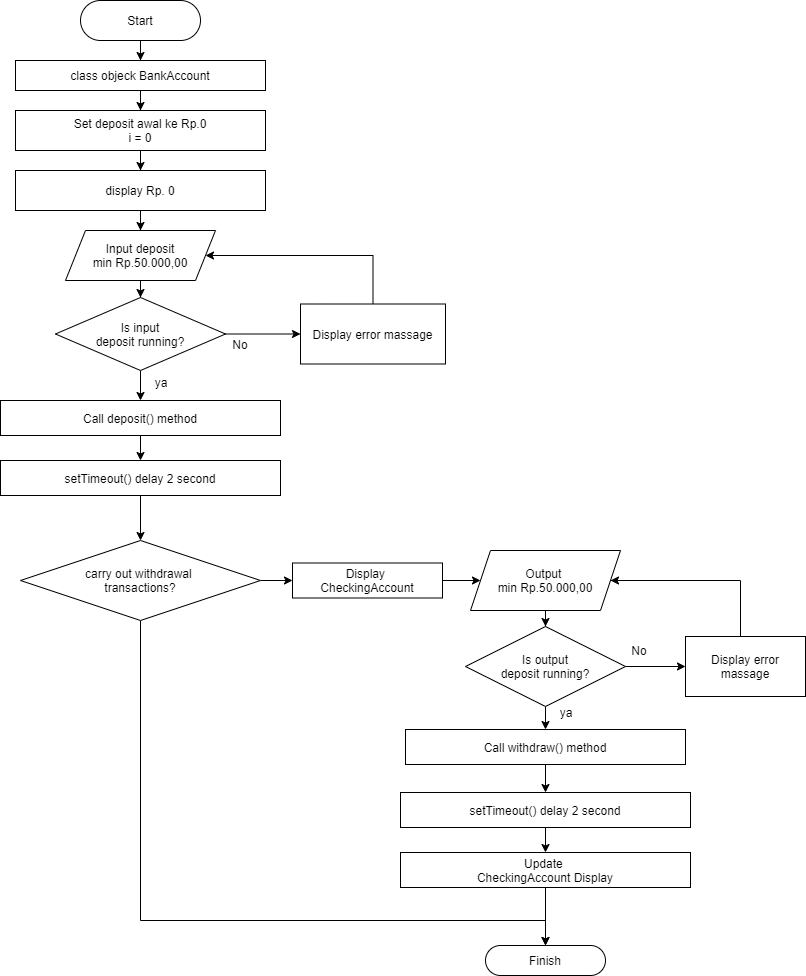

The diagram above was exported from draw.io. Its source (the exported page's mxGraphModel, read from the mxfile embedded in the PNG):
<mxGraphModel dx="2060" dy="1113" grid="1" gridSize="10" guides="1" tooltips="1" connect="1" arrows="1" fold="1" page="1" pageScale="1" pageWidth="1400" pageHeight="850" math="0" shadow="0">
  <root>
    <mxCell id="0" />
    <mxCell id="1" parent="0" />
    <mxCell id="V0Mh0hJWngyDDuTuKPKg-19" style="edgeStyle=orthogonalEdgeStyle;rounded=0;orthogonalLoop=1;jettySize=auto;html=1;entryX=0.5;entryY=0;entryDx=0;entryDy=0;" parent="1" source="V0Mh0hJWngyDDuTuKPKg-2" target="V0Mh0hJWngyDDuTuKPKg-18" edge="1">
      <mxGeometry relative="1" as="geometry" />
    </mxCell>
    <mxCell id="V0Mh0hJWngyDDuTuKPKg-2" value="Start" style="rounded=1;whiteSpace=wrap;html=1;arcSize=50;" parent="1" vertex="1">
      <mxGeometry x="520" y="10" width="120" height="40" as="geometry" />
    </mxCell>
    <mxCell id="V0Mh0hJWngyDDuTuKPKg-26" style="edgeStyle=orthogonalEdgeStyle;rounded=0;orthogonalLoop=1;jettySize=auto;html=1;" parent="1" source="V0Mh0hJWngyDDuTuKPKg-4" target="V0Mh0hJWngyDDuTuKPKg-6" edge="1">
      <mxGeometry relative="1" as="geometry" />
    </mxCell>
    <mxCell id="V0Mh0hJWngyDDuTuKPKg-4" value="Input deposit&lt;br&gt;min Rp.50.000,00" style="shape=parallelogram;perimeter=parallelogramPerimeter;whiteSpace=wrap;html=1;fixedSize=1;" parent="1" vertex="1">
      <mxGeometry x="505" y="240" width="150" height="50" as="geometry" />
    </mxCell>
    <mxCell id="V0Mh0hJWngyDDuTuKPKg-14" style="edgeStyle=orthogonalEdgeStyle;rounded=0;orthogonalLoop=1;jettySize=auto;html=1;" parent="1" source="V0Mh0hJWngyDDuTuKPKg-6" target="V0Mh0hJWngyDDuTuKPKg-28" edge="1">
      <mxGeometry relative="1" as="geometry">
        <mxPoint x="580" y="525" as="targetPoint" />
      </mxGeometry>
    </mxCell>
    <mxCell id="V0Mh0hJWngyDDuTuKPKg-23" style="edgeStyle=orthogonalEdgeStyle;rounded=0;orthogonalLoop=1;jettySize=auto;html=1;" parent="1" source="V0Mh0hJWngyDDuTuKPKg-6" target="V0Mh0hJWngyDDuTuKPKg-22" edge="1">
      <mxGeometry relative="1" as="geometry" />
    </mxCell>
    <mxCell id="V0Mh0hJWngyDDuTuKPKg-6" value="&lt;div&gt;Is input&lt;/div&gt;&lt;div&gt;deposit running?&lt;/div&gt;" style="rhombus;whiteSpace=wrap;html=1;" parent="1" vertex="1">
      <mxGeometry x="495" y="307" width="170" height="73" as="geometry" />
    </mxCell>
    <mxCell id="V0Mh0hJWngyDDuTuKPKg-17" value="No" style="text;html=1;strokeColor=none;fillColor=none;align=center;verticalAlign=middle;whiteSpace=wrap;rounded=0;" parent="1" vertex="1">
      <mxGeometry x="660" y="343.5" width="40" height="20" as="geometry" />
    </mxCell>
    <mxCell id="V0Mh0hJWngyDDuTuKPKg-21" style="edgeStyle=orthogonalEdgeStyle;rounded=0;orthogonalLoop=1;jettySize=auto;html=1;entryX=0.5;entryY=0;entryDx=0;entryDy=0;" parent="1" source="V0Mh0hJWngyDDuTuKPKg-18" target="V0Mh0hJWngyDDuTuKPKg-20" edge="1">
      <mxGeometry relative="1" as="geometry" />
    </mxCell>
    <mxCell id="V0Mh0hJWngyDDuTuKPKg-18" value="class objeck BankAccount" style="rounded=0;whiteSpace=wrap;html=1;" parent="1" vertex="1">
      <mxGeometry x="455" y="70" width="250" height="30" as="geometry" />
    </mxCell>
    <mxCell id="pz6P08sm9Bz1BsUSxpiB-2" style="edgeStyle=orthogonalEdgeStyle;rounded=0;orthogonalLoop=1;jettySize=auto;html=1;" edge="1" parent="1" source="V0Mh0hJWngyDDuTuKPKg-20" target="pz6P08sm9Bz1BsUSxpiB-1">
      <mxGeometry relative="1" as="geometry" />
    </mxCell>
    <mxCell id="V0Mh0hJWngyDDuTuKPKg-20" value="&lt;span&gt;Set deposit awal ke Rp.0&lt;br&gt;i = 0&lt;br&gt;&lt;/span&gt;" style="rounded=0;whiteSpace=wrap;html=1;" parent="1" vertex="1">
      <mxGeometry x="455" y="120" width="250" height="40" as="geometry" />
    </mxCell>
    <mxCell id="pz6P08sm9Bz1BsUSxpiB-4" style="edgeStyle=orthogonalEdgeStyle;rounded=0;orthogonalLoop=1;jettySize=auto;html=1;entryX=1;entryY=0.5;entryDx=0;entryDy=0;" edge="1" parent="1" source="V0Mh0hJWngyDDuTuKPKg-22" target="V0Mh0hJWngyDDuTuKPKg-4">
      <mxGeometry relative="1" as="geometry">
        <Array as="points">
          <mxPoint x="813" y="265" />
        </Array>
      </mxGeometry>
    </mxCell>
    <mxCell id="V0Mh0hJWngyDDuTuKPKg-22" value="Display error massage" style="rounded=0;whiteSpace=wrap;html=1;" parent="1" vertex="1">
      <mxGeometry x="740" y="313.5" width="145" height="60" as="geometry" />
    </mxCell>
    <mxCell id="V0Mh0hJWngyDDuTuKPKg-44" style="edgeStyle=orthogonalEdgeStyle;rounded=0;orthogonalLoop=1;jettySize=auto;html=1;" parent="1" source="V0Mh0hJWngyDDuTuKPKg-28" target="V0Mh0hJWngyDDuTuKPKg-43" edge="1">
      <mxGeometry relative="1" as="geometry" />
    </mxCell>
    <mxCell id="V0Mh0hJWngyDDuTuKPKg-28" value="Call deposit() method" style="rounded=0;whiteSpace=wrap;html=1;" parent="1" vertex="1">
      <mxGeometry x="440" y="410" width="280" height="35" as="geometry" />
    </mxCell>
    <mxCell id="V0Mh0hJWngyDDuTuKPKg-33" style="edgeStyle=orthogonalEdgeStyle;rounded=0;orthogonalLoop=1;jettySize=auto;html=1;" parent="1" source="V0Mh0hJWngyDDuTuKPKg-34" target="V0Mh0hJWngyDDuTuKPKg-36" edge="1">
      <mxGeometry relative="1" as="geometry" />
    </mxCell>
    <mxCell id="V0Mh0hJWngyDDuTuKPKg-34" value="Output&amp;nbsp;&lt;br&gt;min Rp.50.000,00" style="shape=parallelogram;perimeter=parallelogramPerimeter;whiteSpace=wrap;html=1;fixedSize=1;" parent="1" vertex="1">
      <mxGeometry x="910" y="560" width="150" height="60" as="geometry" />
    </mxCell>
    <mxCell id="V0Mh0hJWngyDDuTuKPKg-51" style="edgeStyle=orthogonalEdgeStyle;rounded=0;orthogonalLoop=1;jettySize=auto;html=1;" parent="1" source="V0Mh0hJWngyDDuTuKPKg-36" target="V0Mh0hJWngyDDuTuKPKg-42" edge="1">
      <mxGeometry relative="1" as="geometry" />
    </mxCell>
    <mxCell id="pz6P08sm9Bz1BsUSxpiB-10" style="edgeStyle=orthogonalEdgeStyle;rounded=0;orthogonalLoop=1;jettySize=auto;html=1;entryX=0;entryY=0.5;entryDx=0;entryDy=0;" edge="1" parent="1" source="V0Mh0hJWngyDDuTuKPKg-36" target="V0Mh0hJWngyDDuTuKPKg-40">
      <mxGeometry relative="1" as="geometry" />
    </mxCell>
    <mxCell id="V0Mh0hJWngyDDuTuKPKg-36" value="&lt;div&gt;Is output&lt;/div&gt;&lt;div&gt;deposit running?&lt;/div&gt;" style="rhombus;whiteSpace=wrap;html=1;" parent="1" vertex="1">
      <mxGeometry x="905" y="636" width="160" height="80" as="geometry" />
    </mxCell>
    <mxCell id="V0Mh0hJWngyDDuTuKPKg-37" value="ya" style="text;html=1;strokeColor=none;fillColor=none;align=center;verticalAlign=middle;whiteSpace=wrap;rounded=0;" parent="1" vertex="1">
      <mxGeometry x="986" y="712" width="40" height="20" as="geometry" />
    </mxCell>
    <mxCell id="V0Mh0hJWngyDDuTuKPKg-38" value="No" style="text;html=1;strokeColor=none;fillColor=none;align=center;verticalAlign=middle;whiteSpace=wrap;rounded=0;" parent="1" vertex="1">
      <mxGeometry x="1059" y="650" width="40" height="20" as="geometry" />
    </mxCell>
    <mxCell id="V0Mh0hJWngyDDuTuKPKg-50" style="edgeStyle=orthogonalEdgeStyle;rounded=0;orthogonalLoop=1;jettySize=auto;html=1;entryX=1;entryY=0.5;entryDx=0;entryDy=0;" parent="1" source="V0Mh0hJWngyDDuTuKPKg-40" target="V0Mh0hJWngyDDuTuKPKg-34" edge="1">
      <mxGeometry relative="1" as="geometry">
        <Array as="points">
          <mxPoint x="1180" y="590" />
          <mxPoint x="1050" y="590" />
        </Array>
      </mxGeometry>
    </mxCell>
    <mxCell id="V0Mh0hJWngyDDuTuKPKg-40" value="Display error massage" style="rounded=0;whiteSpace=wrap;html=1;" parent="1" vertex="1">
      <mxGeometry x="1125" y="646" width="120" height="60" as="geometry" />
    </mxCell>
    <mxCell id="V0Mh0hJWngyDDuTuKPKg-59" style="edgeStyle=orthogonalEdgeStyle;rounded=0;orthogonalLoop=1;jettySize=auto;html=1;" parent="1" source="V0Mh0hJWngyDDuTuKPKg-42" target="V0Mh0hJWngyDDuTuKPKg-54" edge="1">
      <mxGeometry relative="1" as="geometry" />
    </mxCell>
    <mxCell id="V0Mh0hJWngyDDuTuKPKg-42" value="Call withdraw() method" style="rounded=0;whiteSpace=wrap;html=1;" parent="1" vertex="1">
      <mxGeometry x="845" y="739" width="280" height="35" as="geometry" />
    </mxCell>
    <mxCell id="V0Mh0hJWngyDDuTuKPKg-46" style="edgeStyle=orthogonalEdgeStyle;rounded=0;orthogonalLoop=1;jettySize=auto;html=1;" parent="1" source="V0Mh0hJWngyDDuTuKPKg-43" target="pz6P08sm9Bz1BsUSxpiB-20" edge="1">
      <mxGeometry relative="1" as="geometry">
        <mxPoint x="580" y="531" as="targetPoint" />
      </mxGeometry>
    </mxCell>
    <mxCell id="V0Mh0hJWngyDDuTuKPKg-43" value="&lt;span&gt;setTimeout() delay 2 second&lt;/span&gt;" style="rounded=0;whiteSpace=wrap;html=1;" parent="1" vertex="1">
      <mxGeometry x="440" y="470" width="280" height="35" as="geometry" />
    </mxCell>
    <mxCell id="V0Mh0hJWngyDDuTuKPKg-60" style="edgeStyle=orthogonalEdgeStyle;rounded=0;orthogonalLoop=1;jettySize=auto;html=1;" parent="1" source="V0Mh0hJWngyDDuTuKPKg-54" target="V0Mh0hJWngyDDuTuKPKg-56" edge="1">
      <mxGeometry relative="1" as="geometry" />
    </mxCell>
    <mxCell id="V0Mh0hJWngyDDuTuKPKg-54" value="setTimeout() delay 2 second" style="rounded=0;whiteSpace=wrap;html=1;" parent="1" vertex="1">
      <mxGeometry x="840" y="802" width="290" height="35" as="geometry" />
    </mxCell>
    <mxCell id="pz6P08sm9Bz1BsUSxpiB-17" style="edgeStyle=orthogonalEdgeStyle;rounded=0;orthogonalLoop=1;jettySize=auto;html=1;" edge="1" parent="1" source="V0Mh0hJWngyDDuTuKPKg-56" target="pz6P08sm9Bz1BsUSxpiB-12">
      <mxGeometry relative="1" as="geometry">
        <mxPoint x="1020" y="940" as="targetPoint" />
      </mxGeometry>
    </mxCell>
    <mxCell id="V0Mh0hJWngyDDuTuKPKg-56" value="Update&amp;nbsp;&lt;br&gt;CheckingAccount&amp;nbsp;Display" style="rounded=0;whiteSpace=wrap;html=1;" parent="1" vertex="1">
      <mxGeometry x="840" y="862" width="290" height="35" as="geometry" />
    </mxCell>
    <mxCell id="pz6P08sm9Bz1BsUSxpiB-3" style="edgeStyle=orthogonalEdgeStyle;rounded=0;orthogonalLoop=1;jettySize=auto;html=1;" edge="1" parent="1" source="pz6P08sm9Bz1BsUSxpiB-1" target="V0Mh0hJWngyDDuTuKPKg-4">
      <mxGeometry relative="1" as="geometry" />
    </mxCell>
    <mxCell id="pz6P08sm9Bz1BsUSxpiB-1" value="&lt;span&gt;display Rp. 0&lt;br&gt;&lt;/span&gt;" style="rounded=0;whiteSpace=wrap;html=1;" vertex="1" parent="1">
      <mxGeometry x="455" y="180" width="250" height="40" as="geometry" />
    </mxCell>
    <mxCell id="pz6P08sm9Bz1BsUSxpiB-5" value="ya" style="text;html=1;strokeColor=none;fillColor=none;align=center;verticalAlign=middle;whiteSpace=wrap;rounded=0;" vertex="1" parent="1">
      <mxGeometry x="581" y="381.5" width="40" height="20" as="geometry" />
    </mxCell>
    <mxCell id="pz6P08sm9Bz1BsUSxpiB-6" style="edgeStyle=orthogonalEdgeStyle;rounded=0;orthogonalLoop=1;jettySize=auto;html=1;exitX=0.5;exitY=1;exitDx=0;exitDy=0;" edge="1" parent="1" source="V0Mh0hJWngyDDuTuKPKg-43" target="V0Mh0hJWngyDDuTuKPKg-43">
      <mxGeometry relative="1" as="geometry" />
    </mxCell>
    <mxCell id="pz6P08sm9Bz1BsUSxpiB-19" style="edgeStyle=orthogonalEdgeStyle;rounded=0;orthogonalLoop=1;jettySize=auto;html=1;exitX=0.5;exitY=1;exitDx=0;exitDy=0;" edge="1" parent="1" source="pz6P08sm9Bz1BsUSxpiB-20" target="pz6P08sm9Bz1BsUSxpiB-12">
      <mxGeometry relative="1" as="geometry">
        <mxPoint x="580" y="565" as="sourcePoint" />
        <Array as="points">
          <mxPoint x="580" y="930" />
        </Array>
      </mxGeometry>
    </mxCell>
    <mxCell id="pz6P08sm9Bz1BsUSxpiB-12" value="Finish" style="rounded=1;whiteSpace=wrap;html=1;arcSize=50;" vertex="1" parent="1">
      <mxGeometry x="925" y="955" width="120" height="30" as="geometry" />
    </mxCell>
    <mxCell id="pz6P08sm9Bz1BsUSxpiB-22" style="edgeStyle=orthogonalEdgeStyle;rounded=0;orthogonalLoop=1;jettySize=auto;html=1;" edge="1" parent="1" source="pz6P08sm9Bz1BsUSxpiB-20" target="pz6P08sm9Bz1BsUSxpiB-21">
      <mxGeometry relative="1" as="geometry" />
    </mxCell>
    <mxCell id="pz6P08sm9Bz1BsUSxpiB-20" value="carry out withdrawal &lt;br&gt;transactions?" style="rhombus;whiteSpace=wrap;html=1;" vertex="1" parent="1">
      <mxGeometry x="460" y="550" width="240" height="80" as="geometry" />
    </mxCell>
    <mxCell id="pz6P08sm9Bz1BsUSxpiB-24" style="edgeStyle=orthogonalEdgeStyle;rounded=0;orthogonalLoop=1;jettySize=auto;html=1;entryX=0;entryY=0.5;entryDx=0;entryDy=0;" edge="1" parent="1" source="pz6P08sm9Bz1BsUSxpiB-21" target="V0Mh0hJWngyDDuTuKPKg-34">
      <mxGeometry relative="1" as="geometry" />
    </mxCell>
    <mxCell id="pz6P08sm9Bz1BsUSxpiB-21" value="Display &lt;br&gt;CheckingAccount" style="rounded=0;whiteSpace=wrap;html=1;" vertex="1" parent="1">
      <mxGeometry x="732" y="572.5" width="150" height="35" as="geometry" />
    </mxCell>
  </root>
</mxGraphModel>